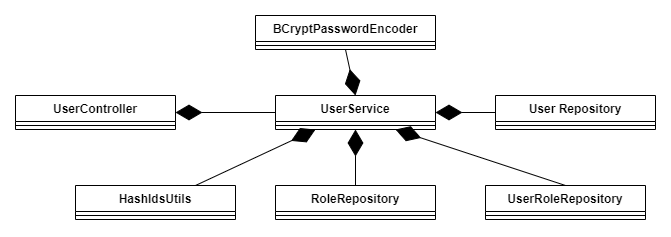

The diagram above was exported from draw.io. Its source (the exported page's mxGraphModel, read from the mxfile embedded in the PNG):
<mxGraphModel dx="2261" dy="772" grid="1" gridSize="10" guides="1" tooltips="1" connect="1" arrows="1" fold="1" page="1" pageScale="1" pageWidth="827" pageHeight="1169" math="0" shadow="0">
  <root>
    <mxCell id="0" />
    <mxCell id="1" parent="0" />
    <mxCell id="_lY1FnjgaWhm4mQ7pXjb-1" value="User&lt;span style=&quot;background-color: initial;&quot;&gt;Controller&lt;/span&gt;&lt;div&gt;&lt;div&gt;&lt;br&gt;&lt;/div&gt;&lt;/div&gt;" style="swimlane;fontStyle=1;align=center;verticalAlign=top;childLayout=stackLayout;horizontal=1;startSize=26;horizontalStack=0;resizeParent=1;resizeParentMax=0;resizeLast=0;collapsible=1;marginBottom=0;whiteSpace=wrap;html=1;" parent="1" vertex="1">
      <mxGeometry x="-160" y="310" width="160" height="34" as="geometry" />
    </mxCell>
    <mxCell id="_lY1FnjgaWhm4mQ7pXjb-3" value="" style="line;strokeWidth=1;fillColor=none;align=left;verticalAlign=middle;spacingTop=-1;spacingLeft=3;spacingRight=3;rotatable=0;labelPosition=right;points=[];portConstraint=eastwest;strokeColor=inherit;" parent="_lY1FnjgaWhm4mQ7pXjb-1" vertex="1">
      <mxGeometry y="26" width="160" height="8" as="geometry" />
    </mxCell>
    <mxCell id="_lY1FnjgaWhm4mQ7pXjb-5" value="UserService&lt;div&gt;&lt;br&gt;&lt;/div&gt;" style="swimlane;fontStyle=1;align=center;verticalAlign=top;childLayout=stackLayout;horizontal=1;startSize=26;horizontalStack=0;resizeParent=1;resizeParentMax=0;resizeLast=0;collapsible=1;marginBottom=0;whiteSpace=wrap;html=1;" parent="1" vertex="1">
      <mxGeometry x="100" y="310" width="160" height="34" as="geometry" />
    </mxCell>
    <mxCell id="_lY1FnjgaWhm4mQ7pXjb-6" value="" style="line;strokeWidth=1;fillColor=none;align=left;verticalAlign=middle;spacingTop=-1;spacingLeft=3;spacingRight=3;rotatable=0;labelPosition=right;points=[];portConstraint=eastwest;strokeColor=inherit;" parent="_lY1FnjgaWhm4mQ7pXjb-5" vertex="1">
      <mxGeometry y="26" width="160" height="8" as="geometry" />
    </mxCell>
    <mxCell id="_lY1FnjgaWhm4mQ7pXjb-7" value="RoleRepository&lt;div&gt;&lt;br&gt;&lt;/div&gt;" style="swimlane;fontStyle=1;align=center;verticalAlign=top;childLayout=stackLayout;horizontal=1;startSize=26;horizontalStack=0;resizeParent=1;resizeParentMax=0;resizeLast=0;collapsible=1;marginBottom=0;whiteSpace=wrap;html=1;" parent="1" vertex="1">
      <mxGeometry x="100" y="400" width="160" height="34" as="geometry" />
    </mxCell>
    <mxCell id="_lY1FnjgaWhm4mQ7pXjb-8" value="" style="line;strokeWidth=1;fillColor=none;align=left;verticalAlign=middle;spacingTop=-1;spacingLeft=3;spacingRight=3;rotatable=0;labelPosition=right;points=[];portConstraint=eastwest;strokeColor=inherit;" parent="_lY1FnjgaWhm4mQ7pXjb-7" vertex="1">
      <mxGeometry y="26" width="160" height="8" as="geometry" />
    </mxCell>
    <mxCell id="_lY1FnjgaWhm4mQ7pXjb-9" value="&lt;div&gt;HashIdsUtils&lt;/div&gt;&lt;div&gt;&lt;br&gt;&lt;/div&gt;" style="swimlane;fontStyle=1;align=center;verticalAlign=top;childLayout=stackLayout;horizontal=1;startSize=26;horizontalStack=0;resizeParent=1;resizeParentMax=0;resizeLast=0;collapsible=1;marginBottom=0;whiteSpace=wrap;html=1;" parent="1" vertex="1">
      <mxGeometry x="-100" y="400" width="160" height="34" as="geometry" />
    </mxCell>
    <mxCell id="_lY1FnjgaWhm4mQ7pXjb-10" value="" style="line;strokeWidth=1;fillColor=none;align=left;verticalAlign=middle;spacingTop=-1;spacingLeft=3;spacingRight=3;rotatable=0;labelPosition=right;points=[];portConstraint=eastwest;strokeColor=inherit;" parent="_lY1FnjgaWhm4mQ7pXjb-9" vertex="1">
      <mxGeometry y="26" width="160" height="8" as="geometry" />
    </mxCell>
    <mxCell id="_lY1FnjgaWhm4mQ7pXjb-12" value="User Repository&lt;div&gt;&lt;br&gt;&lt;/div&gt;" style="swimlane;fontStyle=1;align=center;verticalAlign=top;childLayout=stackLayout;horizontal=1;startSize=26;horizontalStack=0;resizeParent=1;resizeParentMax=0;resizeLast=0;collapsible=1;marginBottom=0;whiteSpace=wrap;html=1;" parent="1" vertex="1">
      <mxGeometry x="320" y="310" width="160" height="34" as="geometry" />
    </mxCell>
    <mxCell id="_lY1FnjgaWhm4mQ7pXjb-13" value="" style="line;strokeWidth=1;fillColor=none;align=left;verticalAlign=middle;spacingTop=-1;spacingLeft=3;spacingRight=3;rotatable=0;labelPosition=right;points=[];portConstraint=eastwest;strokeColor=inherit;" parent="_lY1FnjgaWhm4mQ7pXjb-12" vertex="1">
      <mxGeometry y="26" width="160" height="8" as="geometry" />
    </mxCell>
    <mxCell id="_lY1FnjgaWhm4mQ7pXjb-17" value="UserRoleRepository&lt;div&gt;&lt;br&gt;&lt;/div&gt;" style="swimlane;fontStyle=1;align=center;verticalAlign=top;childLayout=stackLayout;horizontal=1;startSize=26;horizontalStack=0;resizeParent=1;resizeParentMax=0;resizeLast=0;collapsible=1;marginBottom=0;whiteSpace=wrap;html=1;" parent="1" vertex="1">
      <mxGeometry x="310" y="400" width="160" height="34" as="geometry" />
    </mxCell>
    <mxCell id="_lY1FnjgaWhm4mQ7pXjb-18" value="" style="line;strokeWidth=1;fillColor=none;align=left;verticalAlign=middle;spacingTop=-1;spacingLeft=3;spacingRight=3;rotatable=0;labelPosition=right;points=[];portConstraint=eastwest;strokeColor=inherit;" parent="_lY1FnjgaWhm4mQ7pXjb-17" vertex="1">
      <mxGeometry y="26" width="160" height="8" as="geometry" />
    </mxCell>
    <mxCell id="_lY1FnjgaWhm4mQ7pXjb-19" value="&lt;div&gt;&lt;div&gt;BCryptPasswordEncoder&lt;/div&gt;&lt;/div&gt;" style="swimlane;fontStyle=1;align=center;verticalAlign=top;childLayout=stackLayout;horizontal=1;startSize=26;horizontalStack=0;resizeParent=1;resizeParentMax=0;resizeLast=0;collapsible=1;marginBottom=0;whiteSpace=wrap;html=1;" parent="1" vertex="1">
      <mxGeometry x="80" y="230" width="180" height="34" as="geometry" />
    </mxCell>
    <mxCell id="_lY1FnjgaWhm4mQ7pXjb-20" value="" style="line;strokeWidth=1;fillColor=none;align=left;verticalAlign=middle;spacingTop=-1;spacingLeft=3;spacingRight=3;rotatable=0;labelPosition=right;points=[];portConstraint=eastwest;strokeColor=inherit;" parent="_lY1FnjgaWhm4mQ7pXjb-19" vertex="1">
      <mxGeometry y="26" width="180" height="8" as="geometry" />
    </mxCell>
    <mxCell id="9aMSyrL9LmtErCHFiwn7-1" value="" style="endArrow=diamondThin;endFill=1;endSize=24;html=1;rounded=0;exitX=0;exitY=0.5;exitDx=0;exitDy=0;entryX=1;entryY=0.5;entryDx=0;entryDy=0;" edge="1" parent="1" source="_lY1FnjgaWhm4mQ7pXjb-5" target="_lY1FnjgaWhm4mQ7pXjb-1">
      <mxGeometry width="160" relative="1" as="geometry">
        <mxPoint x="-180" y="400" as="sourcePoint" />
        <mxPoint x="-20" y="400" as="targetPoint" />
      </mxGeometry>
    </mxCell>
    <mxCell id="9aMSyrL9LmtErCHFiwn7-2" value="" style="endArrow=diamondThin;endFill=1;endSize=24;html=1;rounded=0;entryX=0.25;entryY=1;entryDx=0;entryDy=0;exitX=0.75;exitY=0;exitDx=0;exitDy=0;" edge="1" parent="1" source="_lY1FnjgaWhm4mQ7pXjb-9" target="_lY1FnjgaWhm4mQ7pXjb-5">
      <mxGeometry width="160" relative="1" as="geometry">
        <mxPoint x="-180" y="400" as="sourcePoint" />
        <mxPoint x="-20" y="400" as="targetPoint" />
      </mxGeometry>
    </mxCell>
    <mxCell id="9aMSyrL9LmtErCHFiwn7-3" value="" style="endArrow=diamondThin;endFill=1;endSize=24;html=1;rounded=0;entryX=0.5;entryY=1;entryDx=0;entryDy=0;exitX=0.5;exitY=0;exitDx=0;exitDy=0;" edge="1" parent="1" source="_lY1FnjgaWhm4mQ7pXjb-7" target="_lY1FnjgaWhm4mQ7pXjb-5">
      <mxGeometry width="160" relative="1" as="geometry">
        <mxPoint x="-180" y="400" as="sourcePoint" />
        <mxPoint x="-20" y="400" as="targetPoint" />
      </mxGeometry>
    </mxCell>
    <mxCell id="9aMSyrL9LmtErCHFiwn7-4" value="" style="endArrow=diamondThin;endFill=1;endSize=24;html=1;rounded=0;exitX=0.5;exitY=0;exitDx=0;exitDy=0;entryX=0.75;entryY=1;entryDx=0;entryDy=0;" edge="1" parent="1" source="_lY1FnjgaWhm4mQ7pXjb-17" target="_lY1FnjgaWhm4mQ7pXjb-5">
      <mxGeometry width="160" relative="1" as="geometry">
        <mxPoint x="-180" y="400" as="sourcePoint" />
        <mxPoint x="-20" y="400" as="targetPoint" />
      </mxGeometry>
    </mxCell>
    <mxCell id="9aMSyrL9LmtErCHFiwn7-5" value="" style="endArrow=diamondThin;endFill=1;endSize=24;html=1;rounded=0;exitX=0;exitY=0.5;exitDx=0;exitDy=0;entryX=1;entryY=0.5;entryDx=0;entryDy=0;" edge="1" parent="1" source="_lY1FnjgaWhm4mQ7pXjb-12" target="_lY1FnjgaWhm4mQ7pXjb-5">
      <mxGeometry width="160" relative="1" as="geometry">
        <mxPoint x="-180" y="400" as="sourcePoint" />
        <mxPoint x="-20" y="400" as="targetPoint" />
      </mxGeometry>
    </mxCell>
    <mxCell id="9aMSyrL9LmtErCHFiwn7-6" value="" style="endArrow=diamondThin;endFill=1;endSize=24;html=1;rounded=0;exitX=0.5;exitY=1;exitDx=0;exitDy=0;entryX=0.5;entryY=0;entryDx=0;entryDy=0;" edge="1" parent="1" source="_lY1FnjgaWhm4mQ7pXjb-19" target="_lY1FnjgaWhm4mQ7pXjb-5">
      <mxGeometry width="160" relative="1" as="geometry">
        <mxPoint x="-180" y="400" as="sourcePoint" />
        <mxPoint x="-20" y="400" as="targetPoint" />
      </mxGeometry>
    </mxCell>
  </root>
</mxGraphModel>